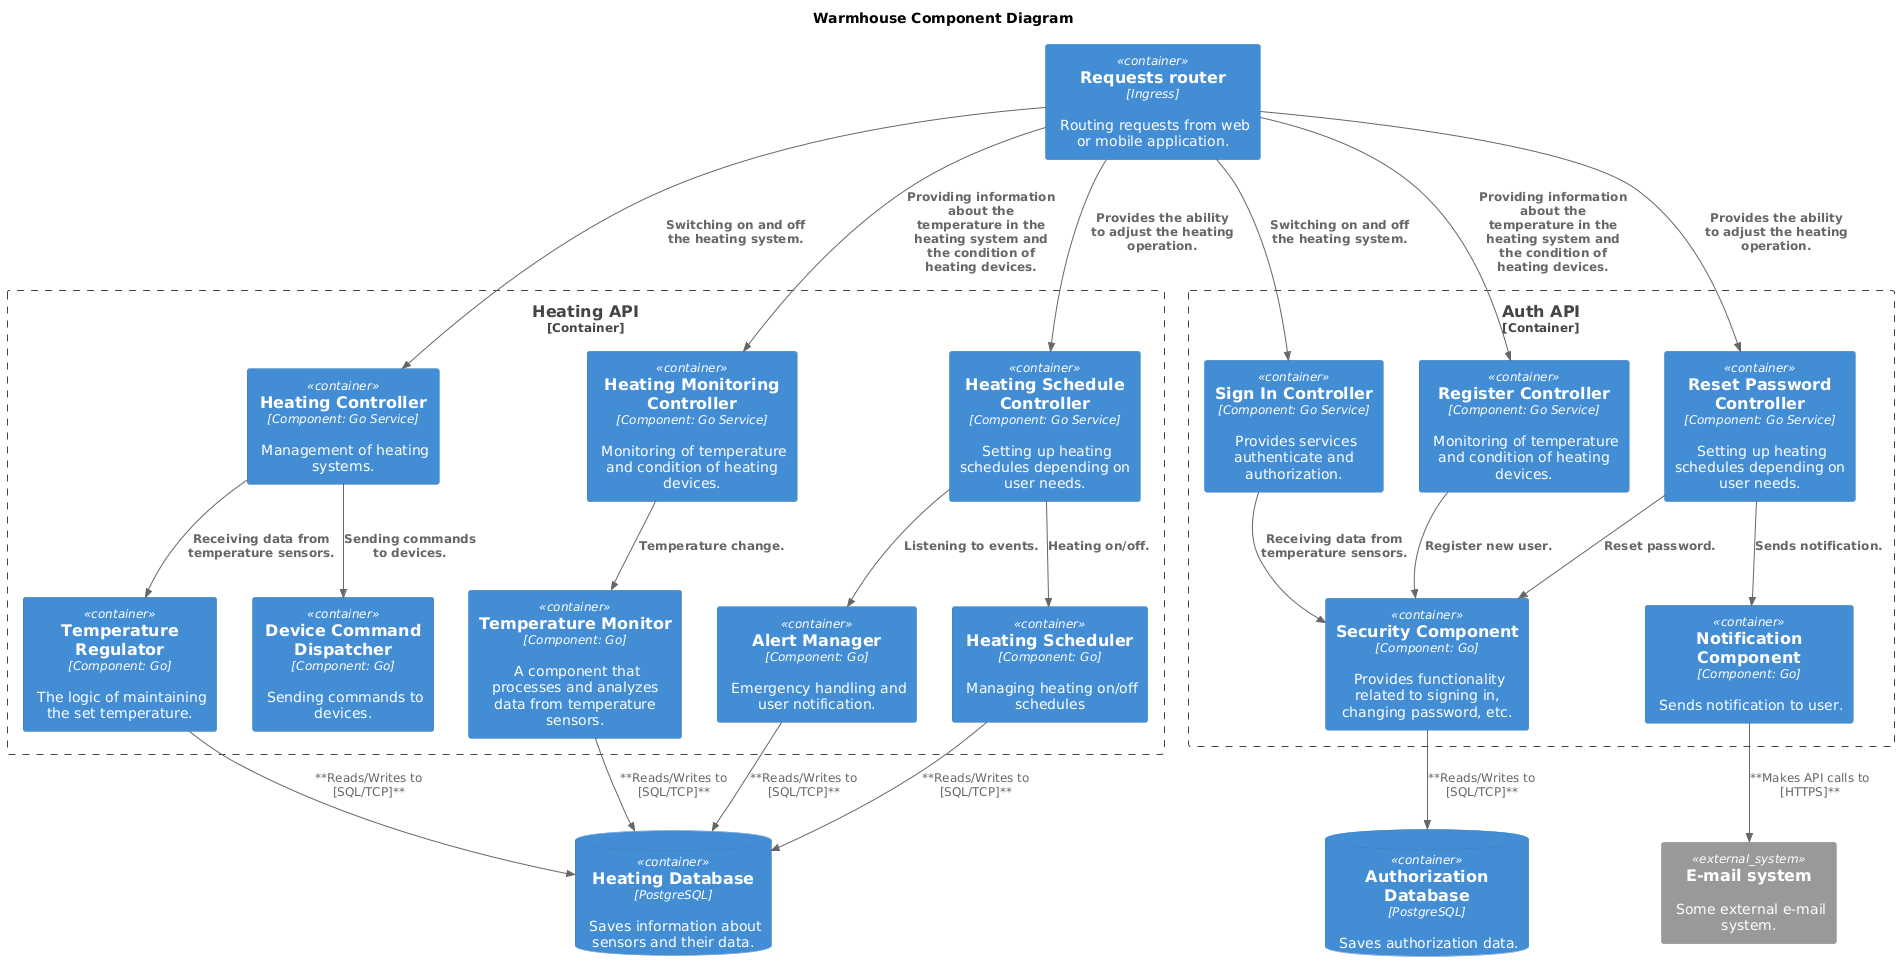

The diagram above was rendered by PlantUML. Its source (embedded in the PNG):
@startuml
title Warmhouse Component Diagram

top to bottom direction

!include https://raw.githubusercontent.com/adrianvlupu/C4-PlantUML/refs/heads/latest/C4_Component.puml

Container(router, "Requests router", "Ingress", "Routing requests from web or mobile application.")

Container_Boundary(hcb, "Heating API") {
  Container(heating_controller, "Heating Controller", "Component: Go Service", "Management of heating systems.")
  Container(heating_monitoring_controller, "Heating Monitoring Controller", "Component: Go Service", "Monitoring of temperature and condition of heating devices.")
  Container(heating_schedule_controller, "Heating Schedule Controller", "Component: Go Service", "Setting up heating schedules depending on user needs.")
  
  Container(temperature_monitor, "Temperature Monitor", "Component: Go", "A component that processes and analyzes data from temperature sensors.")
  Container(heating_scheduler, "Heating Scheduler", "Component: Go", "Managing heating on/off schedules")
  Container(temperature_regulator, "Temperature Regulator", "Component: Go", "The logic of maintaining the set temperature.")
  Container(alert_manager, "Alert Manager", "Component: Go", "Emergency handling and user notification.")
  Container(device_command_dispatcher, "Device Command Dispatcher", "Component: Go", "Sending commands to devices.")
}

ContainerDb(ht_db, "Heating Database", "PostgreSQL", "Saves information about sensors and their data.")

Rel(router, heating_controller, "Switching on and off the heating system.")
Rel(router, heating_monitoring_controller, "Providing information about the temperature in the heating system and the condition of heating devices.")
Rel(router, heating_schedule_controller, "Provides the ability to adjust the heating operation.")

Rel(heating_controller, temperature_regulator, "Receiving data from temperature sensors.")
Rel(heating_controller, device_command_dispatcher, "Sending commands to devices.")
Rel(heating_monitoring_controller, temperature_monitor, "Temperature change.")
Rel(heating_schedule_controller, heating_scheduler, "Heating on/off.")
Rel(heating_schedule_controller, alert_manager, "Listening to events.")

Rel(temperature_regulator, ht_db, "Reads/Writes to\n[SQL/TCP]")
Rel(temperature_monitor, ht_db, "Reads/Writes to\n[SQL/TCP]")
Rel(heating_scheduler, ht_db, "Reads/Writes to\n[SQL/TCP]")
Rel(alert_manager, ht_db, "Reads/Writes to\n[SQL/TCP]")


Container_Boundary(acb, "Auth API") {
  Container(signin_controller, "Sign In Controller", "Component: Go Service", "Provides services authenticate and authorization.")
  Container(register_controller, "Register Controller", "Component: Go Service", "Monitoring of temperature and condition of heating devices.")
  Container(reset_password_controller, "Reset Password Controller", "Component: Go Service", "Setting up heating schedules depending on user needs.")
  
  Container(security_component, "Security Component", "Component: Go", "Provides functionality related to signing in, changing password, etc.")
  Container(notify_component, "Notification Component", "Component: Go", "Sends notification to user.")
}

Rel(router, signin_controller, "Switching on and off the heating system.")
Rel(router, register_controller, "Providing information about the temperature in the heating system and the condition of heating devices.")
Rel(router, reset_password_controller, "Provides the ability to adjust the heating operation.")

Rel(signin_controller, security_component, "Receiving data from temperature sensors.")
Rel(register_controller, security_component, "Register new user.")
Rel(reset_password_controller, security_component, "Reset password.")
Rel(reset_password_controller, notify_component, "Sends notification.")

System_Ext(email_system, "E-mail system", "Some external e-mail system.")
ContainerDb(auth_db, "Authorization Database", "PostgreSQL", "Saves authorization data.")

Rel(notify_component, email_system, "Makes API calls to\n[HTTPS]")
Rel(security_component, auth_db, "Reads/Writes to\n[SQL/TCP]")
@enduml